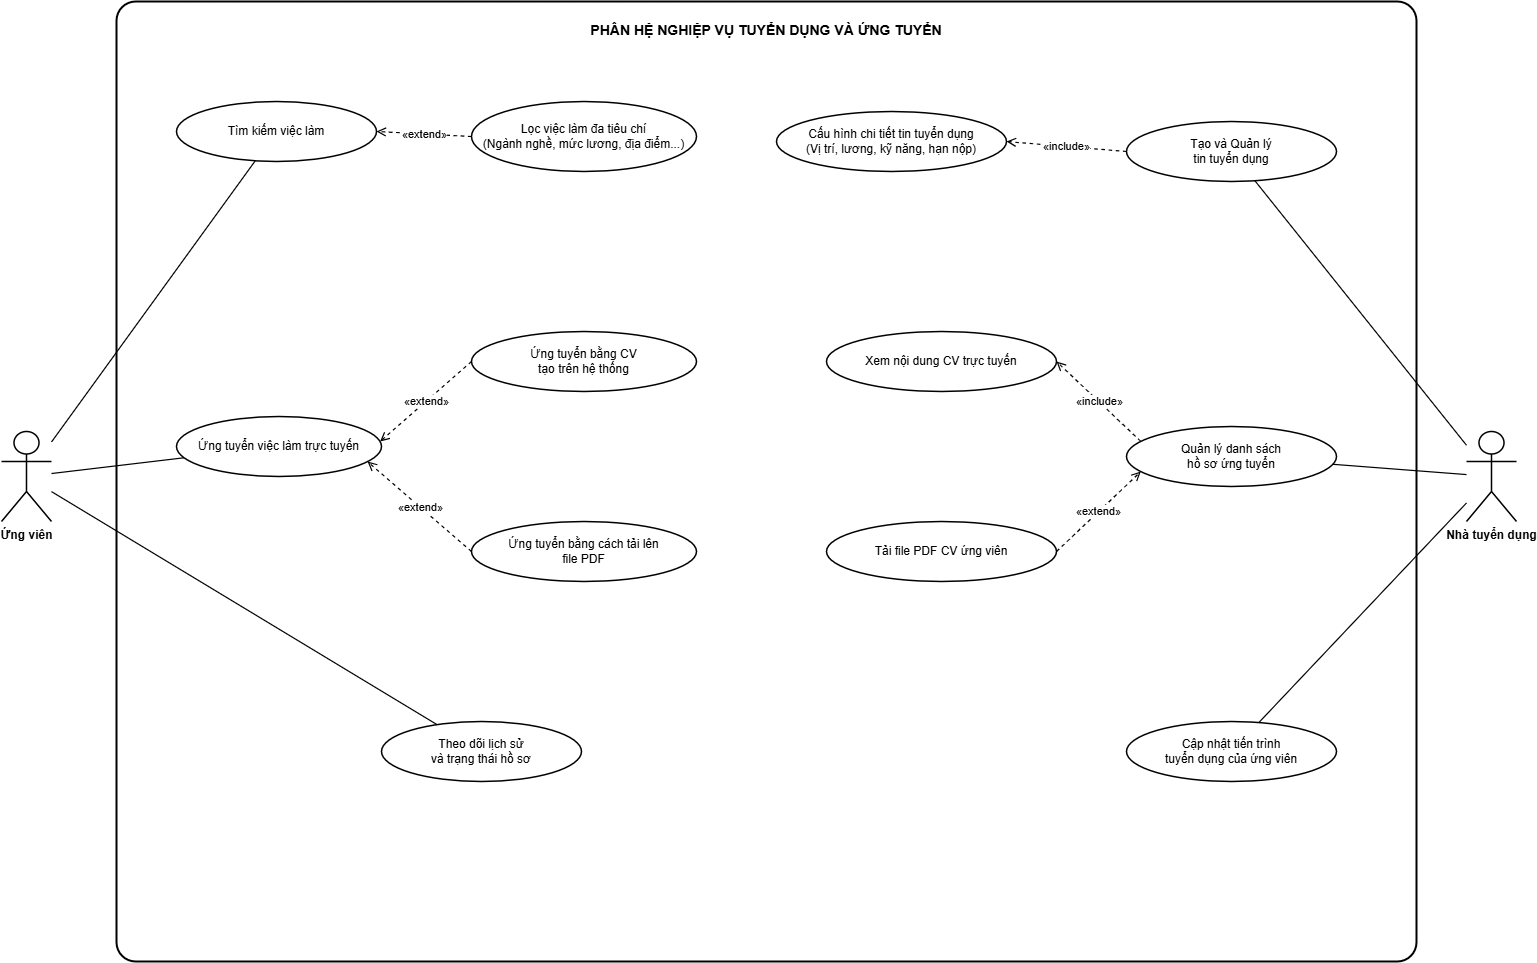

The diagram above was exported from draw.io. Its source (the exported page's mxGraphModel, read from the mxfile embedded in the PNG):
<mxGraphModel dx="1785" dy="1388" grid="1" gridSize="10" guides="1" tooltips="1" connect="1" arrows="1" fold="1" page="1" pageScale="1" pageWidth="1600" pageHeight="1050" background="#FFFFFF" math="0" shadow="0">
  <root>
    <mxCell id="0" />
    <mxCell id="1" parent="0" />
    <mxCell id="system" value="PHÂN HỆ NGHIỆP VỤ TUYỂN DỤNG VÀ ỨNG TUYỂN" style="rounded=1;arcSize=2;whiteSpace=wrap;html=1;strokeWidth=2;strokeColor=#000000;fillColor=#FFFFFF;fontColor=#000000;fontStyle=1;fontSize=14;verticalAlign=top;spacingTop=14;glass=0;" parent="1" vertex="1">
      <mxGeometry x="150" y="40" width="1300" height="960" as="geometry" />
    </mxCell>
    <mxCell id="candidate" value="Ứng viên" style="shape=umlActor;verticalLabelPosition=bottom;verticalAlign=top;html=1;outlineConnect=0;strokeWidth=1.5;strokeColor=#000000;fillColor=#FFFFFF;fontColor=#000000;fontSize=12;fontStyle=1;align=center;" parent="1" vertex="1">
      <mxGeometry x="35" y="470" width="50" height="90" as="geometry" />
    </mxCell>
    <mxCell id="employer" value="Nhà tuyển dụng" style="shape=umlActor;verticalLabelPosition=bottom;verticalAlign=top;html=1;outlineConnect=0;strokeWidth=1.5;strokeColor=#000000;fillColor=#FFFFFF;fontColor=#000000;fontSize=12;fontStyle=1;align=center;" parent="1" vertex="1">
      <mxGeometry x="1500" y="470" width="50" height="90" as="geometry" />
    </mxCell>
    <mxCell id="uc_search_jobs" value="Tìm kiếm việc làm" style="ellipse;whiteSpace=wrap;html=1;strokeWidth=1.5;strokeColor=#000000;fillColor=#FFFFFF;fontColor=#000000;fontSize=12;align=center;verticalAlign=middle;" parent="1" vertex="1">
      <mxGeometry x="210" y="140" width="200" height="60" as="geometry" />
    </mxCell>
    <mxCell id="uc_apply_job" value="Ứng tuyển việc làm trực tuyến" style="ellipse;whiteSpace=wrap;html=1;strokeWidth=1.5;strokeColor=#000000;fillColor=#FFFFFF;fontColor=#000000;fontSize=12;align=center;verticalAlign=middle;" parent="1" vertex="1">
      <mxGeometry x="210" y="455" width="205" height="60" as="geometry" />
    </mxCell>
    <mxCell id="uc_track_status" value="Theo dõi lịch sử&#10;và trạng thái hồ sơ" style="ellipse;whiteSpace=wrap;html=1;strokeWidth=1.5;strokeColor=#000000;fillColor=#FFFFFF;fontColor=#000000;fontSize=12;align=center;verticalAlign=middle;" parent="1" vertex="1">
      <mxGeometry x="415" y="760" width="200" height="60" as="geometry" />
    </mxCell>
    <mxCell id="uc_filter_jobs" value="Lọc việc làm đa tiêu chí&#10;(Ngành nghề, mức lương, địa điểm...)" style="ellipse;whiteSpace=wrap;html=1;strokeWidth=1.5;strokeColor=#000000;fillColor=#FFFFFF;fontColor=#000000;fontSize=12;align=center;verticalAlign=middle;" parent="1" vertex="1">
      <mxGeometry x="505" y="140" width="225" height="70" as="geometry" />
    </mxCell>
    <mxCell id="uc_apply_smarthire" value="Ứng tuyển bằng CV&#10;tạo trên hệ thống" style="ellipse;whiteSpace=wrap;html=1;strokeWidth=1.5;strokeColor=#000000;fillColor=#FFFFFF;fontColor=#000000;fontSize=12;align=center;verticalAlign=middle;" parent="1" vertex="1">
      <mxGeometry x="505" y="370" width="225" height="60" as="geometry" />
    </mxCell>
    <mxCell id="uc_apply_upload_pdf" value="Ứng tuyển bằng cách tải lên&lt;br&gt;file PDF" style="ellipse;whiteSpace=wrap;html=1;strokeWidth=1.5;strokeColor=#000000;fillColor=#FFFFFF;fontColor=#000000;fontSize=12;align=center;verticalAlign=middle;" parent="1" vertex="1">
      <mxGeometry x="505" y="560" width="225" height="60" as="geometry" />
    </mxCell>
    <mxCell id="uc_manage_jd" value="Tạo và Quản lý&lt;br&gt;tin tuyển dụng" style="ellipse;whiteSpace=wrap;html=1;strokeWidth=1.5;strokeColor=#000000;fillColor=#FFFFFF;fontColor=#000000;fontSize=12;align=center;verticalAlign=middle;" parent="1" vertex="1">
      <mxGeometry x="1160" y="160" width="210" height="60" as="geometry" />
    </mxCell>
    <mxCell id="uc_manage_applications" value="Quản lý danh sách&#10;hồ sơ ứng tuyển" style="ellipse;whiteSpace=wrap;html=1;strokeWidth=1.5;strokeColor=#000000;fillColor=#FFFFFF;fontColor=#000000;fontSize=12;align=center;verticalAlign=middle;" parent="1" vertex="1">
      <mxGeometry x="1160" y="465" width="210" height="60" as="geometry" />
    </mxCell>
    <mxCell id="uc_update_progress" value="Cập nhật tiến trình&#10;tuyển dụng của ứng viên" style="ellipse;whiteSpace=wrap;html=1;strokeWidth=1.5;strokeColor=#000000;fillColor=#FFFFFF;fontColor=#000000;fontSize=12;align=center;verticalAlign=middle;" parent="1" vertex="1">
      <mxGeometry x="1160" y="760" width="210" height="60" as="geometry" />
    </mxCell>
    <mxCell id="uc_config_jd" value="Cấu hình chi tiết tin tuyển dụng&#10;(Vị trí, lương, kỹ năng, hạn nộp)" style="ellipse;whiteSpace=wrap;html=1;strokeWidth=1.5;strokeColor=#000000;fillColor=#FFFFFF;fontColor=#000000;fontSize=12;align=center;verticalAlign=middle;" parent="1" vertex="1">
      <mxGeometry x="810" y="150" width="230" height="60" as="geometry" />
    </mxCell>
    <mxCell id="uc_view_cv" value="Xem nội dung CV trực tuyến" style="ellipse;whiteSpace=wrap;html=1;strokeWidth=1.5;strokeColor=#000000;fillColor=#FFFFFF;fontColor=#000000;fontSize=12;align=center;verticalAlign=middle;" parent="1" vertex="1">
      <mxGeometry x="860" y="370" width="230" height="60" as="geometry" />
    </mxCell>
    <mxCell id="uc_download_cv" value="Tải file PDF CV ứng viên" style="ellipse;whiteSpace=wrap;html=1;strokeWidth=1.5;strokeColor=#000000;fillColor=#FFFFFF;fontColor=#000000;fontSize=12;align=center;verticalAlign=middle;" parent="1" vertex="1">
      <mxGeometry x="860" y="560" width="230" height="60" as="geometry" />
    </mxCell>
    <mxCell id="a_cand_search" style="endArrow=none;html=1;strokeWidth=1.2;strokeColor=#000000;" parent="1" source="candidate" target="uc_search_jobs" edge="1">
      <mxGeometry relative="1" as="geometry" />
    </mxCell>
    <mxCell id="a_cand_apply" style="endArrow=none;html=1;strokeWidth=1.2;strokeColor=#000000;" parent="1" source="candidate" target="uc_apply_job" edge="1">
      <mxGeometry relative="1" as="geometry" />
    </mxCell>
    <mxCell id="a_cand_track" style="endArrow=none;html=1;strokeWidth=1.2;strokeColor=#000000;" parent="1" source="candidate" target="uc_track_status" edge="1">
      <mxGeometry relative="1" as="geometry" />
    </mxCell>
    <mxCell id="a_emp_jd" style="endArrow=none;html=1;strokeWidth=1.2;strokeColor=#000000;" parent="1" source="employer" target="uc_manage_jd" edge="1">
      <mxGeometry relative="1" as="geometry" />
    </mxCell>
    <mxCell id="a_emp_app" style="endArrow=none;html=1;strokeWidth=1.2;strokeColor=#000000;" parent="1" source="employer" target="uc_manage_applications" edge="1">
      <mxGeometry relative="1" as="geometry" />
    </mxCell>
    <mxCell id="a_emp_progress" style="endArrow=none;html=1;strokeWidth=1.2;strokeColor=#000000;" parent="1" source="employer" target="uc_update_progress" edge="1">
      <mxGeometry relative="1" as="geometry" />
    </mxCell>
    <mxCell id="e_filter_search" value="«extend»" style="dashed=1;endArrow=open;endFill=0;endSize=7;html=1;strokeWidth=1.2;strokeColor=#000000;fontColor=#000000;fontSize=11;labelBackgroundColor=#FFFFFF;exitX=0;exitY=0.5;exitDx=0;exitDy=0;entryX=1;entryY=0.5;entryDx=0;entryDy=0;" parent="1" source="uc_filter_jobs" target="uc_search_jobs" edge="1">
      <mxGeometry relative="1" as="geometry" />
    </mxCell>
    <mxCell id="e_apply_smarthire" value="«extend»" style="dashed=1;endArrow=open;endFill=0;endSize=7;html=1;strokeWidth=1.2;strokeColor=#000000;fontColor=#000000;fontSize=11;labelBackgroundColor=#FFFFFF;exitX=0;exitY=0.5;exitDx=0;exitDy=0;entryX=1;entryY=0.4;entryDx=0;entryDy=0;" parent="1" source="uc_apply_smarthire" target="uc_apply_job" edge="1">
      <mxGeometry relative="1" as="geometry" />
    </mxCell>
    <mxCell id="e_apply_pdf" value="«extend»" style="dashed=1;endArrow=open;endFill=0;endSize=7;html=1;strokeWidth=1.2;strokeColor=#000000;fontColor=#000000;fontSize=11;labelBackgroundColor=#FFFFFF;exitX=0;exitY=0.5;exitDx=0;exitDy=0;entryX=1;entryY=0.8;entryDx=0;entryDy=0;" parent="1" source="uc_apply_upload_pdf" target="uc_apply_job" edge="1">
      <mxGeometry relative="1" as="geometry">
        <Array as="points" />
      </mxGeometry>
    </mxCell>
    <mxCell id="i_jd_config" value="«include»" style="dashed=1;endArrow=open;endFill=0;endSize=7;html=1;strokeWidth=1.2;strokeColor=#000000;fontColor=#000000;fontSize=11;labelBackgroundColor=#FFFFFF;exitX=0;exitY=0.5;exitDx=0;exitDy=0;entryX=1;entryY=0.5;entryDx=0;entryDy=0;" parent="1" source="uc_manage_jd" target="uc_config_jd" edge="1">
      <mxGeometry relative="1" as="geometry">
        <Array as="points" />
      </mxGeometry>
    </mxCell>
    <mxCell id="i_app_viewcv" value="«include»" style="dashed=1;endArrow=open;endFill=0;endSize=7;html=1;strokeWidth=1.2;strokeColor=#000000;fontColor=#000000;fontSize=11;labelBackgroundColor=#FFFFFF;exitX=0;exitY=0.2;exitDx=0;exitDy=0;entryX=1;entryY=0.5;entryDx=0;entryDy=0;" parent="1" source="uc_manage_applications" target="uc_view_cv" edge="1">
      <mxGeometry relative="1" as="geometry">
        <Array as="points" />
      </mxGeometry>
    </mxCell>
    <mxCell id="e_app_download" value="«extend»" style="dashed=1;endArrow=open;endFill=0;endSize=7;html=1;strokeWidth=1.2;strokeColor=#000000;fontColor=#000000;fontSize=11;labelBackgroundColor=#FFFFFF;exitX=1;exitY=0.5;exitDx=0;exitDy=0;entryX=0;entryY=0.8;entryDx=0;entryDy=0;" parent="1" source="uc_download_cv" target="uc_manage_applications" edge="1">
      <mxGeometry relative="1" as="geometry">
        <Array as="points" />
      </mxGeometry>
    </mxCell>
  </root>
</mxGraphModel>